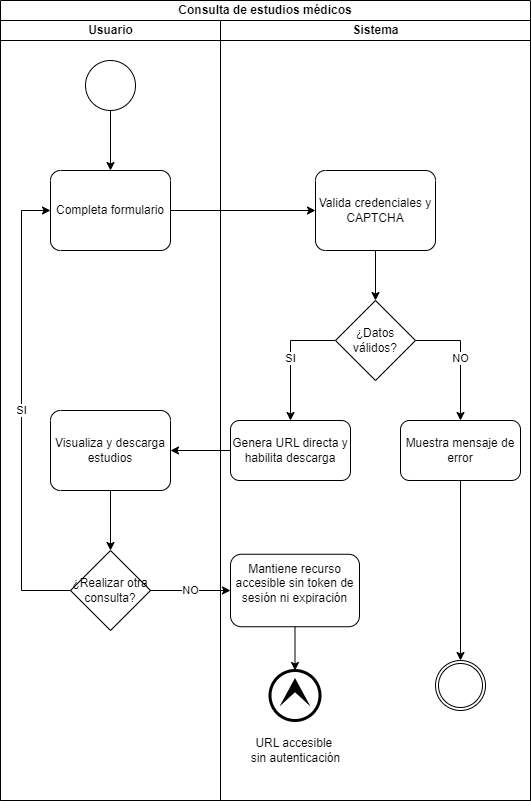

The diagram above was exported from draw.io. Its source (the exported page's mxGraphModel, read from the mxfile embedded in the PNG):
<mxGraphModel dx="880" dy="524" grid="1" gridSize="10" guides="1" tooltips="1" connect="1" arrows="1" fold="1" page="1" pageScale="1" pageWidth="827" pageHeight="1169" math="0" shadow="0">
  <root>
    <mxCell id="0" />
    <mxCell id="1" parent="0" />
    <mxCell id="LXqMa14L-wBeWQvOYoL5-7" value="Consulta de estudios&amp;nbsp;médicos" style="swimlane;html=1;childLayout=stackLayout;resizeParent=1;resizeParentMax=0;startSize=20;whiteSpace=wrap;" vertex="1" parent="1">
      <mxGeometry x="239" y="20" width="530" height="800" as="geometry" />
    </mxCell>
    <mxCell id="LXqMa14L-wBeWQvOYoL5-8" value="Usuario" style="swimlane;html=1;startSize=20;" vertex="1" parent="LXqMa14L-wBeWQvOYoL5-7">
      <mxGeometry y="20" width="220" height="780" as="geometry" />
    </mxCell>
    <mxCell id="LXqMa14L-wBeWQvOYoL5-32" value="" style="points=[[0.145,0.145,0],[0.5,0,0],[0.855,0.145,0],[1,0.5,0],[0.855,0.855,0],[0.5,1,0],[0.145,0.855,0],[0,0.5,0]];shape=mxgraph.bpmn.event;html=1;verticalLabelPosition=bottom;labelBackgroundColor=#ffffff;verticalAlign=top;align=center;perimeter=ellipsePerimeter;outlineConnect=0;aspect=fixed;outline=standard;symbol=general;" vertex="1" parent="LXqMa14L-wBeWQvOYoL5-8">
      <mxGeometry x="85" y="40" width="50" height="50" as="geometry" />
    </mxCell>
    <mxCell id="LXqMa14L-wBeWQvOYoL5-35" value="Completa formulario" style="points=[[0.25,0,0],[0.5,0,0],[0.75,0,0],[1,0.25,0],[1,0.5,0],[1,0.75,0],[0.75,1,0],[0.5,1,0],[0.25,1,0],[0,0.75,0],[0,0.5,0],[0,0.25,0]];shape=mxgraph.bpmn.task;whiteSpace=wrap;rectStyle=rounded;size=10;html=1;container=1;expand=0;collapsible=0;taskMarker=abstract;" vertex="1" parent="LXqMa14L-wBeWQvOYoL5-8">
      <mxGeometry x="50" y="150" width="120" height="80" as="geometry" />
    </mxCell>
    <mxCell id="LXqMa14L-wBeWQvOYoL5-36" style="edgeStyle=orthogonalEdgeStyle;rounded=0;orthogonalLoop=1;jettySize=auto;html=1;entryX=0.5;entryY=0;entryDx=0;entryDy=0;entryPerimeter=0;" edge="1" parent="LXqMa14L-wBeWQvOYoL5-8" source="LXqMa14L-wBeWQvOYoL5-32" target="LXqMa14L-wBeWQvOYoL5-35">
      <mxGeometry relative="1" as="geometry" />
    </mxCell>
    <mxCell id="LXqMa14L-wBeWQvOYoL5-40" value="" style="edgeStyle=orthogonalEdgeStyle;rounded=0;orthogonalLoop=1;jettySize=auto;html=1;" edge="1" parent="LXqMa14L-wBeWQvOYoL5-8" source="LXqMa14L-wBeWQvOYoL5-37" target="LXqMa14L-wBeWQvOYoL5-39">
      <mxGeometry relative="1" as="geometry" />
    </mxCell>
    <mxCell id="LXqMa14L-wBeWQvOYoL5-37" value="Visualiza y descarga estudios" style="points=[[0.25,0,0],[0.5,0,0],[0.75,0,0],[1,0.25,0],[1,0.5,0],[1,0.75,0],[0.75,1,0],[0.5,1,0],[0.25,1,0],[0,0.75,0],[0,0.5,0],[0,0.25,0]];shape=mxgraph.bpmn.task;whiteSpace=wrap;rectStyle=rounded;size=10;html=1;container=1;expand=0;collapsible=0;taskMarker=abstract;" vertex="1" parent="LXqMa14L-wBeWQvOYoL5-8">
      <mxGeometry x="50" y="390" width="120" height="80" as="geometry" />
    </mxCell>
    <mxCell id="LXqMa14L-wBeWQvOYoL5-39" value="¿Realizar otra consulta?" style="rhombus;whiteSpace=wrap;html=1;" vertex="1" parent="LXqMa14L-wBeWQvOYoL5-8">
      <mxGeometry x="70" y="530" width="80" height="80" as="geometry" />
    </mxCell>
    <mxCell id="LXqMa14L-wBeWQvOYoL5-51" value="SI" style="edgeStyle=orthogonalEdgeStyle;rounded=0;orthogonalLoop=1;jettySize=auto;html=1;entryX=0;entryY=0.5;entryDx=0;entryDy=0;entryPerimeter=0;" edge="1" parent="LXqMa14L-wBeWQvOYoL5-8" source="LXqMa14L-wBeWQvOYoL5-39" target="LXqMa14L-wBeWQvOYoL5-35">
      <mxGeometry relative="1" as="geometry">
        <Array as="points">
          <mxPoint x="21" y="570" />
          <mxPoint x="21" y="190" />
        </Array>
      </mxGeometry>
    </mxCell>
    <mxCell id="LXqMa14L-wBeWQvOYoL5-42" style="edgeStyle=orthogonalEdgeStyle;rounded=0;orthogonalLoop=1;jettySize=auto;html=1;entryX=0;entryY=0.5;entryDx=0;entryDy=0;entryPerimeter=0;" edge="1" parent="LXqMa14L-wBeWQvOYoL5-7" source="LXqMa14L-wBeWQvOYoL5-35" target="LXqMa14L-wBeWQvOYoL5-41">
      <mxGeometry relative="1" as="geometry" />
    </mxCell>
    <mxCell id="LXqMa14L-wBeWQvOYoL5-58" value="NO" style="edgeStyle=orthogonalEdgeStyle;rounded=0;orthogonalLoop=1;jettySize=auto;html=1;entryX=0;entryY=0.5;entryDx=0;entryDy=0;" edge="1" parent="LXqMa14L-wBeWQvOYoL5-7" source="LXqMa14L-wBeWQvOYoL5-39" target="LXqMa14L-wBeWQvOYoL5-52">
      <mxGeometry relative="1" as="geometry" />
    </mxCell>
    <mxCell id="LXqMa14L-wBeWQvOYoL5-59" style="edgeStyle=orthogonalEdgeStyle;rounded=0;orthogonalLoop=1;jettySize=auto;html=1;entryX=1;entryY=0.5;entryDx=0;entryDy=0;entryPerimeter=0;" edge="1" parent="LXqMa14L-wBeWQvOYoL5-7" source="LXqMa14L-wBeWQvOYoL5-48" target="LXqMa14L-wBeWQvOYoL5-37">
      <mxGeometry relative="1" as="geometry" />
    </mxCell>
    <mxCell id="LXqMa14L-wBeWQvOYoL5-9" value="Sistema" style="swimlane;html=1;startSize=20;" vertex="1" parent="LXqMa14L-wBeWQvOYoL5-7">
      <mxGeometry x="220" y="20" width="310" height="780" as="geometry" />
    </mxCell>
    <mxCell id="LXqMa14L-wBeWQvOYoL5-44" value="" style="edgeStyle=orthogonalEdgeStyle;rounded=0;orthogonalLoop=1;jettySize=auto;html=1;" edge="1" parent="LXqMa14L-wBeWQvOYoL5-9" source="LXqMa14L-wBeWQvOYoL5-41" target="LXqMa14L-wBeWQvOYoL5-43">
      <mxGeometry relative="1" as="geometry" />
    </mxCell>
    <mxCell id="LXqMa14L-wBeWQvOYoL5-41" value="Valida credenciales y CAPTCHA" style="points=[[0.25,0,0],[0.5,0,0],[0.75,0,0],[1,0.25,0],[1,0.5,0],[1,0.75,0],[0.75,1,0],[0.5,1,0],[0.25,1,0],[0,0.75,0],[0,0.5,0],[0,0.25,0]];shape=mxgraph.bpmn.task;whiteSpace=wrap;rectStyle=rounded;size=10;html=1;container=1;expand=0;collapsible=0;taskMarker=abstract;" vertex="1" parent="LXqMa14L-wBeWQvOYoL5-9">
      <mxGeometry x="95" y="150" width="120" height="80" as="geometry" />
    </mxCell>
    <mxCell id="LXqMa14L-wBeWQvOYoL5-47" value="NO" style="edgeStyle=orthogonalEdgeStyle;rounded=0;orthogonalLoop=1;jettySize=auto;html=1;exitX=1;exitY=0.5;exitDx=0;exitDy=0;" edge="1" parent="LXqMa14L-wBeWQvOYoL5-9" source="LXqMa14L-wBeWQvOYoL5-43" target="LXqMa14L-wBeWQvOYoL5-46">
      <mxGeometry relative="1" as="geometry" />
    </mxCell>
    <mxCell id="LXqMa14L-wBeWQvOYoL5-49" value="SI" style="edgeStyle=orthogonalEdgeStyle;rounded=0;orthogonalLoop=1;jettySize=auto;html=1;exitX=0;exitY=0.5;exitDx=0;exitDy=0;" edge="1" parent="LXqMa14L-wBeWQvOYoL5-9" source="LXqMa14L-wBeWQvOYoL5-43" target="LXqMa14L-wBeWQvOYoL5-48">
      <mxGeometry relative="1" as="geometry" />
    </mxCell>
    <mxCell id="LXqMa14L-wBeWQvOYoL5-43" value="¿Datos válidos?" style="rhombus;whiteSpace=wrap;html=1;" vertex="1" parent="LXqMa14L-wBeWQvOYoL5-9">
      <mxGeometry x="115" y="280" width="80" height="80" as="geometry" />
    </mxCell>
    <mxCell id="LXqMa14L-wBeWQvOYoL5-62" style="edgeStyle=orthogonalEdgeStyle;rounded=0;orthogonalLoop=1;jettySize=auto;html=1;" edge="1" parent="LXqMa14L-wBeWQvOYoL5-9" source="LXqMa14L-wBeWQvOYoL5-46" target="LXqMa14L-wBeWQvOYoL5-56">
      <mxGeometry relative="1" as="geometry" />
    </mxCell>
    <mxCell id="LXqMa14L-wBeWQvOYoL5-46" value="Muestra mensaje de error" style="whiteSpace=wrap;html=1;rounded=1;" vertex="1" parent="LXqMa14L-wBeWQvOYoL5-9">
      <mxGeometry x="180" y="400" width="120" height="60" as="geometry" />
    </mxCell>
    <mxCell id="LXqMa14L-wBeWQvOYoL5-48" value="Genera URL directa y habilita descarga" style="whiteSpace=wrap;html=1;gradientColor=none;rounded=1;" vertex="1" parent="LXqMa14L-wBeWQvOYoL5-9">
      <mxGeometry x="10" y="400" width="120" height="60" as="geometry" />
    </mxCell>
    <mxCell id="LXqMa14L-wBeWQvOYoL5-52" value="&#10;Mantiene recurso accesible sin token de sesión ni expiración&#10;&#10;" style="whiteSpace=wrap;html=1;gradientColor=default;fillColor=none;rounded=1;" vertex="1" parent="LXqMa14L-wBeWQvOYoL5-9">
      <mxGeometry x="10" y="533.75" width="129" height="72.5" as="geometry" />
    </mxCell>
    <mxCell id="LXqMa14L-wBeWQvOYoL5-54" value="" style="points=[[0.145,0.145,0],[0.5,0,0],[0.855,0.145,0],[1,0.5,0],[0.855,0.855,0],[0.5,1,0],[0.145,0.855,0],[0,0.5,0]];shape=mxgraph.bpmn.event;html=1;verticalLabelPosition=bottom;labelBackgroundColor=#ffffff;verticalAlign=top;align=center;perimeter=ellipsePerimeter;outlineConnect=0;aspect=fixed;outline=end;symbol=escalation;" vertex="1" parent="LXqMa14L-wBeWQvOYoL5-9">
      <mxGeometry x="49.5" y="650" width="50" height="50" as="geometry" />
    </mxCell>
    <mxCell id="LXqMa14L-wBeWQvOYoL5-56" value="" style="points=[[0.145,0.145,0],[0.5,0,0],[0.855,0.145,0],[1,0.5,0],[0.855,0.855,0],[0.5,1,0],[0.145,0.855,0],[0,0.5,0]];shape=mxgraph.bpmn.event;html=1;verticalLabelPosition=bottom;labelBackgroundColor=#ffffff;verticalAlign=top;align=center;perimeter=ellipsePerimeter;outlineConnect=0;aspect=fixed;outline=throwing;symbol=general;" vertex="1" parent="LXqMa14L-wBeWQvOYoL5-9">
      <mxGeometry x="215" y="640" width="50" height="50" as="geometry" />
    </mxCell>
    <mxCell id="LXqMa14L-wBeWQvOYoL5-60" style="edgeStyle=orthogonalEdgeStyle;rounded=0;orthogonalLoop=1;jettySize=auto;html=1;entryX=0.5;entryY=0;entryDx=0;entryDy=0;entryPerimeter=0;" edge="1" parent="LXqMa14L-wBeWQvOYoL5-9" source="LXqMa14L-wBeWQvOYoL5-52" target="LXqMa14L-wBeWQvOYoL5-54">
      <mxGeometry relative="1" as="geometry" />
    </mxCell>
    <mxCell id="LXqMa14L-wBeWQvOYoL5-61" value="URL accesible&amp;nbsp;&lt;div&gt;sin autenticación&lt;/div&gt;" style="text;html=1;align=center;verticalAlign=middle;resizable=0;points=[];autosize=1;strokeColor=none;fillColor=none;" vertex="1" parent="LXqMa14L-wBeWQvOYoL5-9">
      <mxGeometry x="19.5" y="710" width="110" height="40" as="geometry" />
    </mxCell>
  </root>
</mxGraphModel>